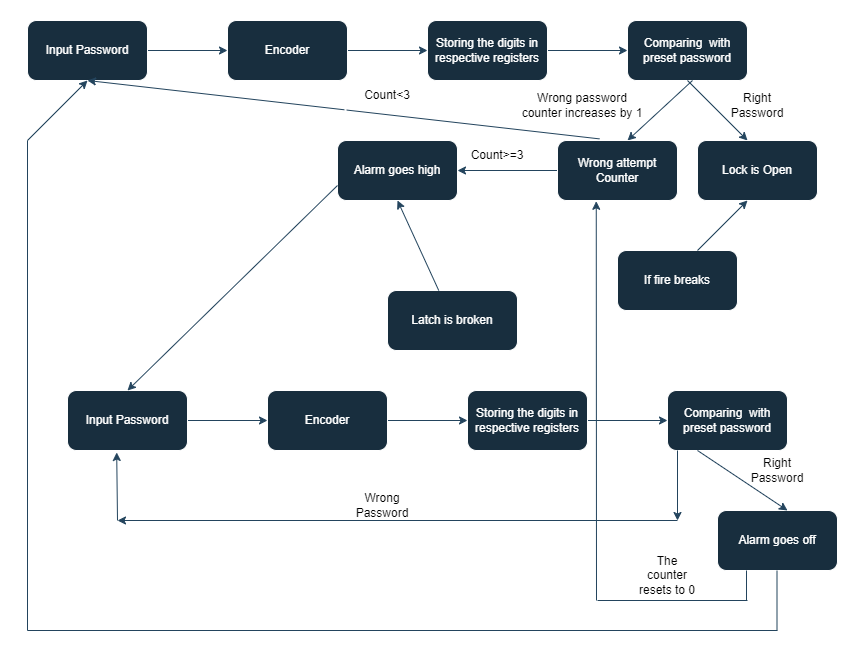

The diagram above was exported from draw.io. Its source (the exported page's mxGraphModel, read from the mxfile embedded in the PNG):
<mxGraphModel dx="1050" dy="534" grid="1" gridSize="10" guides="1" tooltips="1" connect="1" arrows="1" fold="1" page="1" pageScale="1" pageWidth="850" pageHeight="1100" math="0" shadow="0">
  <root>
    <mxCell id="0" />
    <mxCell id="1" parent="0" />
    <mxCell id="GC3QHh7Sf7ugZOXKrlxX-35" value="" style="edgeStyle=orthogonalEdgeStyle;rounded=0;orthogonalLoop=1;jettySize=auto;html=1;labelBackgroundColor=none;fontColor=default;strokeColor=#23445D;" edge="1" parent="1" source="GC3QHh7Sf7ugZOXKrlxX-11" target="GC3QHh7Sf7ugZOXKrlxX-13">
      <mxGeometry relative="1" as="geometry" />
    </mxCell>
    <mxCell id="GC3QHh7Sf7ugZOXKrlxX-11" value="Input Password" style="rounded=1;whiteSpace=wrap;html=1;labelBackgroundColor=none;fillColor=#182E3E;strokeColor=#FFFFFF;fontColor=#FFFFFF;" vertex="1" parent="1">
      <mxGeometry x="40" y="110" width="120" height="60" as="geometry" />
    </mxCell>
    <mxCell id="GC3QHh7Sf7ugZOXKrlxX-33" value="" style="edgeStyle=orthogonalEdgeStyle;rounded=0;orthogonalLoop=1;jettySize=auto;html=1;labelBackgroundColor=none;fontColor=default;strokeColor=#23445D;" edge="1" parent="1" source="GC3QHh7Sf7ugZOXKrlxX-13" target="GC3QHh7Sf7ugZOXKrlxX-17">
      <mxGeometry relative="1" as="geometry" />
    </mxCell>
    <mxCell id="GC3QHh7Sf7ugZOXKrlxX-13" value="Encoder" style="rounded=1;whiteSpace=wrap;html=1;labelBackgroundColor=none;fillColor=#182E3E;strokeColor=#FFFFFF;fontColor=#FFFFFF;" vertex="1" parent="1">
      <mxGeometry x="240" y="110" width="120" height="60" as="geometry" />
    </mxCell>
    <mxCell id="GC3QHh7Sf7ugZOXKrlxX-32" value="" style="edgeStyle=orthogonalEdgeStyle;rounded=0;orthogonalLoop=1;jettySize=auto;html=1;labelBackgroundColor=none;fontColor=default;strokeColor=#23445D;" edge="1" parent="1" source="GC3QHh7Sf7ugZOXKrlxX-17" target="GC3QHh7Sf7ugZOXKrlxX-19">
      <mxGeometry relative="1" as="geometry" />
    </mxCell>
    <mxCell id="GC3QHh7Sf7ugZOXKrlxX-17" value="Storing the digits in respective registers" style="rounded=1;whiteSpace=wrap;html=1;labelBackgroundColor=none;fillColor=#182E3E;strokeColor=#FFFFFF;fontColor=#FFFFFF;" vertex="1" parent="1">
      <mxGeometry x="440" y="110" width="120" height="60" as="geometry" />
    </mxCell>
    <mxCell id="GC3QHh7Sf7ugZOXKrlxX-19" value="Comparing&amp;nbsp; with preset password" style="rounded=1;whiteSpace=wrap;html=1;labelBackgroundColor=none;fillColor=#182E3E;strokeColor=#FFFFFF;fontColor=#FFFFFF;" vertex="1" parent="1">
      <mxGeometry x="640" y="110" width="120" height="60" as="geometry" />
    </mxCell>
    <mxCell id="GC3QHh7Sf7ugZOXKrlxX-23" value="" style="endArrow=classic;html=1;rounded=0;labelBackgroundColor=none;fontColor=default;strokeColor=#23445D;" edge="1" parent="1">
      <mxGeometry width="50" height="50" relative="1" as="geometry">
        <mxPoint x="705" y="170" as="sourcePoint" />
        <mxPoint x="640" y="230" as="targetPoint" />
      </mxGeometry>
    </mxCell>
    <mxCell id="GC3QHh7Sf7ugZOXKrlxX-24" value="" style="endArrow=classic;html=1;rounded=0;labelBackgroundColor=none;fontColor=default;strokeColor=#23445D;" edge="1" parent="1">
      <mxGeometry width="50" height="50" relative="1" as="geometry">
        <mxPoint x="700" y="170" as="sourcePoint" />
        <mxPoint x="760" y="230" as="targetPoint" />
      </mxGeometry>
    </mxCell>
    <mxCell id="GC3QHh7Sf7ugZOXKrlxX-25" value="Lock is Open" style="rounded=1;whiteSpace=wrap;html=1;labelBackgroundColor=none;fillColor=#182E3E;strokeColor=#FFFFFF;fontColor=#FFFFFF;" vertex="1" parent="1">
      <mxGeometry x="710" y="230" width="120" height="60" as="geometry" />
    </mxCell>
    <mxCell id="GC3QHh7Sf7ugZOXKrlxX-37" value="" style="edgeStyle=orthogonalEdgeStyle;rounded=0;orthogonalLoop=1;jettySize=auto;html=1;labelBackgroundColor=none;fontColor=default;strokeColor=#23445D;" edge="1" parent="1" source="GC3QHh7Sf7ugZOXKrlxX-27" target="GC3QHh7Sf7ugZOXKrlxX-36">
      <mxGeometry relative="1" as="geometry" />
    </mxCell>
    <mxCell id="GC3QHh7Sf7ugZOXKrlxX-27" value="Wrong attempt Counter" style="rounded=1;whiteSpace=wrap;html=1;labelBackgroundColor=none;strokeColor=#FFFFFF;fillColor=#182E3E;fontColor=#FFFFFF;" vertex="1" parent="1">
      <mxGeometry x="570" y="230" width="120" height="60" as="geometry" />
    </mxCell>
    <mxCell id="GC3QHh7Sf7ugZOXKrlxX-36" value="Alarm goes high" style="rounded=1;whiteSpace=wrap;html=1;labelBackgroundColor=none;fillColor=#182E3E;strokeColor=#FFFFFF;fontColor=#FFFFFF;" vertex="1" parent="1">
      <mxGeometry x="350" y="230" width="120" height="60" as="geometry" />
    </mxCell>
    <mxCell id="GC3QHh7Sf7ugZOXKrlxX-63" value="" style="edgeStyle=orthogonalEdgeStyle;rounded=0;orthogonalLoop=1;jettySize=auto;html=1;labelBackgroundColor=none;fontColor=default;strokeColor=#23445D;" edge="1" parent="1" source="GC3QHh7Sf7ugZOXKrlxX-64" target="GC3QHh7Sf7ugZOXKrlxX-66">
      <mxGeometry relative="1" as="geometry" />
    </mxCell>
    <mxCell id="GC3QHh7Sf7ugZOXKrlxX-64" value="Input Password" style="rounded=1;whiteSpace=wrap;html=1;labelBackgroundColor=none;fillColor=#182E3E;strokeColor=#FFFFFF;fontColor=#FFFFFF;" vertex="1" parent="1">
      <mxGeometry x="80" y="480" width="120" height="60" as="geometry" />
    </mxCell>
    <mxCell id="GC3QHh7Sf7ugZOXKrlxX-65" value="" style="edgeStyle=orthogonalEdgeStyle;rounded=0;orthogonalLoop=1;jettySize=auto;html=1;labelBackgroundColor=none;fontColor=default;strokeColor=#23445D;" edge="1" parent="1" source="GC3QHh7Sf7ugZOXKrlxX-66" target="GC3QHh7Sf7ugZOXKrlxX-68">
      <mxGeometry relative="1" as="geometry" />
    </mxCell>
    <mxCell id="GC3QHh7Sf7ugZOXKrlxX-66" value="Encoder" style="rounded=1;whiteSpace=wrap;html=1;labelBackgroundColor=none;fillColor=#182E3E;strokeColor=#FFFFFF;fontColor=#FFFFFF;" vertex="1" parent="1">
      <mxGeometry x="280" y="480" width="120" height="60" as="geometry" />
    </mxCell>
    <mxCell id="GC3QHh7Sf7ugZOXKrlxX-67" value="" style="edgeStyle=orthogonalEdgeStyle;rounded=0;orthogonalLoop=1;jettySize=auto;html=1;labelBackgroundColor=none;fontColor=default;strokeColor=#23445D;" edge="1" parent="1" source="GC3QHh7Sf7ugZOXKrlxX-68" target="GC3QHh7Sf7ugZOXKrlxX-69">
      <mxGeometry relative="1" as="geometry" />
    </mxCell>
    <mxCell id="GC3QHh7Sf7ugZOXKrlxX-68" value="Storing the digits in respective registers" style="rounded=1;whiteSpace=wrap;html=1;labelBackgroundColor=none;fillColor=#182E3E;strokeColor=#FFFFFF;fontColor=#FFFFFF;" vertex="1" parent="1">
      <mxGeometry x="480" y="480" width="120" height="60" as="geometry" />
    </mxCell>
    <mxCell id="GC3QHh7Sf7ugZOXKrlxX-69" value="Comparing&amp;nbsp; with preset password" style="rounded=1;whiteSpace=wrap;html=1;labelBackgroundColor=none;fillColor=#182E3E;strokeColor=#FFFFFF;fontColor=#FFFFFF;" vertex="1" parent="1">
      <mxGeometry x="680" y="480" width="120" height="60" as="geometry" />
    </mxCell>
    <mxCell id="GC3QHh7Sf7ugZOXKrlxX-70" value="If fire breaks" style="rounded=1;whiteSpace=wrap;html=1;labelBackgroundColor=none;fillColor=#182E3E;strokeColor=#FFFFFF;fontColor=#FFFFFF;" vertex="1" parent="1">
      <mxGeometry x="630" y="340" width="120" height="60" as="geometry" />
    </mxCell>
    <mxCell id="GC3QHh7Sf7ugZOXKrlxX-71" value="" style="endArrow=classic;html=1;rounded=0;labelBackgroundColor=none;fontColor=default;strokeColor=#23445D;" edge="1" parent="1">
      <mxGeometry width="50" height="50" relative="1" as="geometry">
        <mxPoint x="710" y="340" as="sourcePoint" />
        <mxPoint x="760" y="290" as="targetPoint" />
      </mxGeometry>
    </mxCell>
    <mxCell id="GC3QHh7Sf7ugZOXKrlxX-72" value="" style="endArrow=classic;html=1;rounded=0;exitX=0;exitY=0.75;exitDx=0;exitDy=0;labelBackgroundColor=none;fontColor=default;strokeColor=#23445D;" edge="1" parent="1" source="GC3QHh7Sf7ugZOXKrlxX-36">
      <mxGeometry width="50" height="50" relative="1" as="geometry">
        <mxPoint x="330" y="290" as="sourcePoint" />
        <mxPoint x="140" y="480" as="targetPoint" />
      </mxGeometry>
    </mxCell>
    <mxCell id="GC3QHh7Sf7ugZOXKrlxX-77" value="" style="endArrow=classic;html=1;rounded=0;exitX=0.35;exitY=-0.027;exitDx=0;exitDy=0;exitPerimeter=0;entryX=0.5;entryY=1;entryDx=0;entryDy=0;labelBackgroundColor=none;fontColor=default;strokeColor=#23445D;" edge="1" parent="1" source="GC3QHh7Sf7ugZOXKrlxX-27" target="GC3QHh7Sf7ugZOXKrlxX-11">
      <mxGeometry width="50" height="50" relative="1" as="geometry">
        <mxPoint x="600" y="220" as="sourcePoint" />
        <mxPoint x="600" y="50" as="targetPoint" />
      </mxGeometry>
    </mxCell>
    <mxCell id="GC3QHh7Sf7ugZOXKrlxX-78" value="I" style="edgeLabel;html=1;align=center;verticalAlign=middle;resizable=0;points=[];labelBackgroundColor=none;fontColor=#FFFFFF;" vertex="1" connectable="0" parent="GC3QHh7Sf7ugZOXKrlxX-77">
      <mxGeometry x="-0.005" y="-1" relative="1" as="geometry">
        <mxPoint as="offset" />
      </mxGeometry>
    </mxCell>
    <mxCell id="GC3QHh7Sf7ugZOXKrlxX-80" value="Alarm goes off" style="rounded=1;whiteSpace=wrap;html=1;labelBackgroundColor=none;fillColor=#182E3E;strokeColor=#FFFFFF;fontColor=#FFFFFF;" vertex="1" parent="1">
      <mxGeometry x="730" y="600" width="120" height="60" as="geometry" />
    </mxCell>
    <mxCell id="GC3QHh7Sf7ugZOXKrlxX-84" value="" style="endArrow=classic;html=1;rounded=0;exitX=0.25;exitY=1;exitDx=0;exitDy=0;labelBackgroundColor=none;fontColor=default;strokeColor=#23445D;" edge="1" parent="1" source="GC3QHh7Sf7ugZOXKrlxX-69">
      <mxGeometry width="50" height="50" relative="1" as="geometry">
        <mxPoint x="730" y="550" as="sourcePoint" />
        <mxPoint x="800" y="600" as="targetPoint" />
      </mxGeometry>
    </mxCell>
    <mxCell id="GC3QHh7Sf7ugZOXKrlxX-85" value="" style="endArrow=classic;html=1;rounded=0;labelBackgroundColor=none;fontColor=default;strokeColor=#23445D;" edge="1" parent="1">
      <mxGeometry width="50" height="50" relative="1" as="geometry">
        <mxPoint x="690" y="540" as="sourcePoint" />
        <mxPoint x="690" y="610" as="targetPoint" />
      </mxGeometry>
    </mxCell>
    <mxCell id="GC3QHh7Sf7ugZOXKrlxX-86" value="" style="endArrow=classic;html=1;rounded=0;labelBackgroundColor=none;fontColor=default;strokeColor=#23445D;" edge="1" parent="1">
      <mxGeometry width="50" height="50" relative="1" as="geometry">
        <mxPoint x="690" y="610" as="sourcePoint" />
        <mxPoint x="130" y="610" as="targetPoint" />
      </mxGeometry>
    </mxCell>
    <mxCell id="GC3QHh7Sf7ugZOXKrlxX-87" value="" style="endArrow=classic;html=1;rounded=0;entryX=0.41;entryY=1.033;entryDx=0;entryDy=0;entryPerimeter=0;labelBackgroundColor=none;fontColor=default;strokeColor=#23445D;" edge="1" parent="1" target="GC3QHh7Sf7ugZOXKrlxX-64">
      <mxGeometry width="50" height="50" relative="1" as="geometry">
        <mxPoint x="130" y="610" as="sourcePoint" />
        <mxPoint x="130" y="550" as="targetPoint" />
      </mxGeometry>
    </mxCell>
    <mxCell id="GC3QHh7Sf7ugZOXKrlxX-88" value="&lt;font color=&quot;#000000&quot;&gt;Wrong Password&lt;/font&gt;" style="text;html=1;strokeColor=none;fillColor=none;align=center;verticalAlign=middle;whiteSpace=wrap;rounded=0;labelBackgroundColor=none;fontColor=#FFFFFF;" vertex="1" parent="1">
      <mxGeometry x="365" y="580" width="60" height="30" as="geometry" />
    </mxCell>
    <mxCell id="GC3QHh7Sf7ugZOXKrlxX-92" value="&lt;font color=&quot;#000000&quot;&gt;Right Password&lt;/font&gt;" style="text;html=1;strokeColor=none;fillColor=none;align=center;verticalAlign=middle;whiteSpace=wrap;rounded=0;labelBackgroundColor=none;fontColor=#FFFFFF;" vertex="1" parent="1">
      <mxGeometry x="760" y="540" width="60" height="40" as="geometry" />
    </mxCell>
    <mxCell id="GC3QHh7Sf7ugZOXKrlxX-93" value="&lt;font color=&quot;#000000&quot;&gt;Wrong password counter increases by 1&lt;/font&gt;" style="text;html=1;fillColor=#ffffff;align=center;verticalAlign=middle;whiteSpace=wrap;rounded=0;labelBackgroundColor=none;strokeColor=#FFFFFF;fontColor=#FFFFFF;" vertex="1" parent="1">
      <mxGeometry x="530" y="185" width="130" height="20" as="geometry" />
    </mxCell>
    <mxCell id="GC3QHh7Sf7ugZOXKrlxX-94" value="&lt;font color=&quot;#000000&quot;&gt;Right Password&lt;/font&gt;" style="text;html=1;strokeColor=none;fillColor=none;align=center;verticalAlign=middle;whiteSpace=wrap;rounded=0;labelBackgroundColor=none;fontColor=#FFFFFF;" vertex="1" parent="1">
      <mxGeometry x="740" y="180" width="60" height="30" as="geometry" />
    </mxCell>
    <mxCell id="GC3QHh7Sf7ugZOXKrlxX-95" value="&lt;font color=&quot;#000000&quot;&gt;Count&amp;gt;=3&lt;/font&gt;" style="text;html=1;strokeColor=none;fillColor=none;align=center;verticalAlign=middle;whiteSpace=wrap;rounded=0;labelBackgroundColor=none;fontColor=#FFFFFF;" vertex="1" parent="1">
      <mxGeometry x="480" y="230" width="60" height="30" as="geometry" />
    </mxCell>
    <mxCell id="GC3QHh7Sf7ugZOXKrlxX-96" value="&lt;font color=&quot;#000000&quot;&gt;Count&amp;lt;3&lt;/font&gt;" style="text;html=1;strokeColor=none;fillColor=none;align=center;verticalAlign=middle;whiteSpace=wrap;rounded=0;labelBackgroundColor=none;fontColor=#FFFFFF;" vertex="1" parent="1">
      <mxGeometry x="370" y="170" width="60" height="30" as="geometry" />
    </mxCell>
    <mxCell id="GC3QHh7Sf7ugZOXKrlxX-97" value="" style="endArrow=none;html=1;rounded=0;labelBackgroundColor=none;fontColor=default;strokeColor=#23445D;" edge="1" parent="1">
      <mxGeometry width="50" height="50" relative="1" as="geometry">
        <mxPoint x="789.5" y="720" as="sourcePoint" />
        <mxPoint x="789.5" y="660" as="targetPoint" />
      </mxGeometry>
    </mxCell>
    <mxCell id="GC3QHh7Sf7ugZOXKrlxX-98" value="" style="endArrow=none;html=1;rounded=0;labelBackgroundColor=none;fontColor=default;strokeColor=#23445D;" edge="1" parent="1">
      <mxGeometry width="50" height="50" relative="1" as="geometry">
        <mxPoint x="40" y="720" as="sourcePoint" />
        <mxPoint x="790" y="720" as="targetPoint" />
      </mxGeometry>
    </mxCell>
    <mxCell id="GC3QHh7Sf7ugZOXKrlxX-104" value="" style="endArrow=none;html=1;rounded=0;labelBackgroundColor=none;fontColor=default;strokeColor=#23445D;" edge="1" parent="1">
      <mxGeometry width="50" height="50" relative="1" as="geometry">
        <mxPoint x="40" y="720" as="sourcePoint" />
        <mxPoint x="40" y="230" as="targetPoint" />
      </mxGeometry>
    </mxCell>
    <mxCell id="GC3QHh7Sf7ugZOXKrlxX-105" value="" style="endArrow=classic;html=1;rounded=0;entryX=0.5;entryY=1;entryDx=0;entryDy=0;labelBackgroundColor=none;fontColor=default;strokeColor=#23445D;" edge="1" parent="1" target="GC3QHh7Sf7ugZOXKrlxX-11">
      <mxGeometry width="50" height="50" relative="1" as="geometry">
        <mxPoint x="40" y="230" as="sourcePoint" />
        <mxPoint x="90" y="180" as="targetPoint" />
      </mxGeometry>
    </mxCell>
    <mxCell id="GC3QHh7Sf7ugZOXKrlxX-106" value="" style="endArrow=none;html=1;rounded=0;labelBackgroundColor=none;fontColor=default;strokeColor=#23445D;" edge="1" parent="1">
      <mxGeometry width="50" height="50" relative="1" as="geometry">
        <mxPoint x="610" y="690" as="sourcePoint" />
        <mxPoint x="760" y="690" as="targetPoint" />
      </mxGeometry>
    </mxCell>
    <mxCell id="GC3QHh7Sf7ugZOXKrlxX-108" value="" style="endArrow=classic;html=1;rounded=0;entryX=0.323;entryY=1.013;entryDx=0;entryDy=0;entryPerimeter=0;labelBackgroundColor=none;fontColor=default;strokeColor=#23445D;" edge="1" parent="1" target="GC3QHh7Sf7ugZOXKrlxX-27">
      <mxGeometry width="50" height="50" relative="1" as="geometry">
        <mxPoint x="609" y="690" as="sourcePoint" />
        <mxPoint x="610" y="370" as="targetPoint" />
      </mxGeometry>
    </mxCell>
    <mxCell id="GC3QHh7Sf7ugZOXKrlxX-109" value="" style="endArrow=none;html=1;rounded=0;labelBackgroundColor=none;fontColor=default;strokeColor=#23445D;" edge="1" parent="1">
      <mxGeometry width="50" height="50" relative="1" as="geometry">
        <mxPoint x="759" y="690" as="sourcePoint" />
        <mxPoint x="759" y="660" as="targetPoint" />
      </mxGeometry>
    </mxCell>
    <mxCell id="GC3QHh7Sf7ugZOXKrlxX-110" value="&lt;font color=&quot;#000000&quot;&gt;The counter resets to 0&lt;/font&gt;" style="text;html=1;strokeColor=none;fillColor=none;align=center;verticalAlign=middle;whiteSpace=wrap;rounded=0;labelBackgroundColor=none;fontColor=#FFFFFF;" vertex="1" parent="1">
      <mxGeometry x="650" y="650" width="60" height="30" as="geometry" />
    </mxCell>
    <mxCell id="GC3QHh7Sf7ugZOXKrlxX-112" value="Latch is broken" style="rounded=1;whiteSpace=wrap;html=1;labelBackgroundColor=none;fillColor=#182E3E;strokeColor=#FFFFFF;fontColor=#FFFFFF;" vertex="1" parent="1">
      <mxGeometry x="400" y="380" width="130" height="60" as="geometry" />
    </mxCell>
    <mxCell id="GC3QHh7Sf7ugZOXKrlxX-115" value="" style="endArrow=classic;html=1;rounded=0;entryX=0.5;entryY=1;entryDx=0;entryDy=0;labelBackgroundColor=none;fontColor=default;strokeColor=#23445D;" edge="1" parent="1" source="GC3QHh7Sf7ugZOXKrlxX-112" target="GC3QHh7Sf7ugZOXKrlxX-36">
      <mxGeometry width="50" height="50" relative="1" as="geometry">
        <mxPoint x="430" y="380" as="sourcePoint" />
        <mxPoint x="480" y="330" as="targetPoint" />
      </mxGeometry>
    </mxCell>
  </root>
</mxGraphModel>